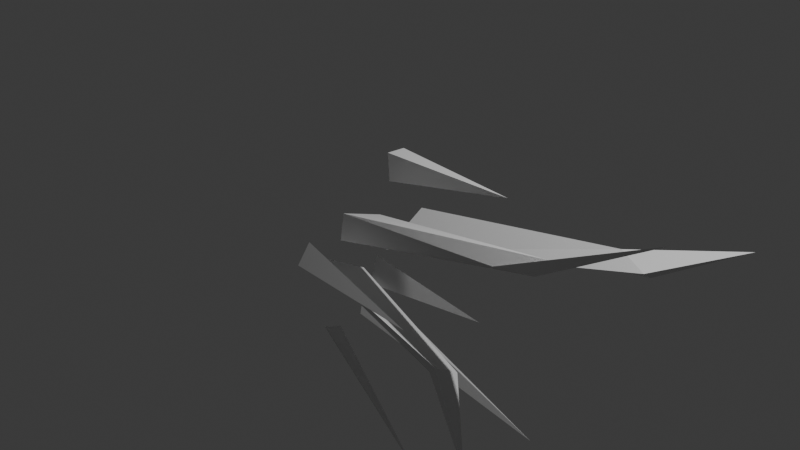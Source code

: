 # Source: grass_tuft.blend  (saved by Blender 4.0.36; exported with 4.5.12 LTS)
import bpy
from mathutils import Matrix  # noqa: F401  (used for matrix-valued properties, if any)

bpy.ops.wm.read_factory_settings(use_empty=True)
scene = bpy.context.scene
scene.name = 'Scene'

# ---- collections
col_collection = bpy.data.collections.new('Collection'); scene.collection.children.link(col_collection)

# ---- world
world_world = bpy.data.worlds.new('World'); scene.world = world_world
world_world.use_nodes = True; world_world.node_tree.nodes.clear()
_N = world_world.node_tree.nodes; _L = world_world.node_tree.links
n0 = _N.new('ShaderNodeOutputWorld'); n0.name = 'World Output'; n0.location = (300, 300)
n1 = _N.new('ShaderNodeBackground'); n1.name = 'Background'; n1.location = (10, 300)
n1.inputs[0].default_value = (0.05088, 0.05088, 0.05088, 1.0)
_L.new(n1.outputs[0], n0.inputs[0])
n0.is_active_output = True
world_world.color = (0.05088, 0.05088, 0.05088)
world_world.use_sun_shadow = False
world_world.sun_shadow_jitter_overblur = 0.0

# ---- cameras
cam_camera = bpy.data.cameras.new('Camera')
cam_camera.clip_end = 100.0
cam_camera.ortho_scale = 7.314

# ---- lights
light_light = bpy.data.lights.new('Light', 'POINT')
light_light.transmission_factor = 0.0
light_light.use_soft_falloff = False
light_light.energy = 1000.0
light_light.shadow_soft_size = 0.1
light_light.shadow_maximum_resolution = 0.006
light_light.use_absolute_resolution = True

# ---- meshes
me_cone_002 = bpy.data.meshes.new('Cone.002')
me_cone_002.from_pydata([(0.1867, 0.2914, -0.07629), (0.36, -0.08466, -0.1092), (0.01624, 0.3698, -0.05302), (-0.1759, 1.661, 3.021), (-0.1599, -0.2965, 0.0374), (-0.05533, -0.8128, 0.04119), (-0.3386, -0.7822, 0.05359), (-1.504, -1.072, 3.783), (0.3967, -0.4661, -0.02629), (0.3361, -0.8878, -0.02827), (0.01057, -1.135, -0.02629), (0.86, -1.631, 2.497), (0.8195, -0.1702, -0.09892), (0.9577, -0.4729, -0.07962), (0.6249, -0.3729, -0.1161), (1.582, -0.1705, 1.999), (-0.7677, -0.1515, 0.001108), (-0.164, 0.8323, 2.125), (-0.09708, 0.6942, 2.481), (-0.6972, -0.9084, 2.522), (-0.7753, -0.7237, 2.532), (-0.5933, -0.8826, 2.053), (0.5442, -1.138, 1.596), (0.5409, -0.9741, 1.778), (0.387, -1.227, 1.746), (0.03304, 0.8776, 2.439), (-0.7542, 0.06426, -0.004278), (-0.4544, -0.1272, -0.005359), (-0.6758, 0.06414, 1.378), (0.8616, -0.8749, 0.07676), (0.9914, -0.9434, 0.06021), (0.7893, -1.077, 0.07946), (1.492, -1.326, 1.582), (0.3785, -0.2162, -0.1049), (0.5385, -0.07272, -0.07082), (0.6816, -0.2989, -0.1113), (0.7462, 0.02915, 1.11), (0.05614, -1.177, 0.02311), (0.03681, -1.323, 0.01943), (-0.1585, -1.179, 0.01869), (-0.08571, -1.529, 1.677)], [], [(0, 18, 1), (0, 1, 2), (1, 18, 17, 2), (2, 17, 0), (4, 20, 19, 5), (4, 5, 6), (5, 19, 21, 6), (6, 21, 20, 4), (8, 23, 22, 9), (8, 9, 10), (9, 22, 24, 10), (10, 24, 23, 8), (4, 20, 21, 6, 5), (12, 15, 13), (12, 13, 14), (13, 15, 14), (14, 15, 12), (0, 17, 25), (0, 25, 18), (16, 28, 26), (20, 21, 7), (19, 20, 7), (21, 20, 7), (21, 19, 7), (24, 22, 11), (23, 24, 11), (22, 23, 11), (16, 26, 27), (25, 17, 3), (18, 25, 3), (17, 18, 3), (26, 28, 27), (27, 28, 16), (29, 32, 30), (29, 30, 31), (30, 32, 31), (31, 32, 29), (33, 36, 34), (33, 34, 35), (34, 36, 35), (35, 36, 33), (37, 40, 38), (37, 38, 39), (38, 40, 39), (39, 40, 37)])
_uv = me_cone_002.uv_layers.new(name='UVMap')
_uv.uv.foreach_set('vector', [0.25, 0.3388, 0.3261, 0.2061, 0.4578, 0.13, 0.75, 0.49, 0.9578, 0.13, 0.5422, 0.13, 0.4578, 0.13, 0.3261, 0.2061, 0.1808, 0.2101, 0.04215, 0.13, 0.04215, 0.13, 0.1808, 0.2101, 0.25, 0.49, 0.25, 0.49, 0.25, 0.3473, 0.3348, 0.201, 0.4578, 0.13, 0.75, 0.49, 0.9578, 0.13, 0.5422, 0.13, 0.4578, 0.13, 0.3348, 0.201, 0.1912, 0.216, 0.04215, 0.13, 0.04215, 0.13, 0.1912, 0.216, 0.25, 0.3473, 0.25, 0.49, 0.25, 0.49, 0.25, 0.3414, 0.3556, 0.189, 0.4578, 0.13, 0.75, 0.49, 0.9578, 0.13, 0.5422, 0.13, 0.4578, 0.13, 0.3556, 0.189, 0.1686, 0.203, 0.04215, 0.13, 0.04215, 0.13, 0.1686, 0.203, 0.25, 0.3414, 0.25, 0.49, 0.25, 0.49, 0.25, 0.3473, 0.1912, 0.216, 0.0, 0.0, 0.4578, 0.13, 0.25, 0.49, 0.25, 0.25, 0.4578, 0.13, 0.75, 0.49, 0.9578, 0.13, 0.5422, 0.13, 0.4578, 0.13, 0.25, 0.25, 0.04215, 0.13, 0.04215, 0.13, 0.25, 0.25, 0.25, 0.49, 0.25, 0.326, 0.1879, 0.2142, 0.25, 0.2851, 0.25, 0.326, 0.25, 0.2851, 0.3261, 0.2061, 0.25, 0.49, 0.25, 0.25, 0.4578, 0.13, 0.25, 0.3473, 0.1912, 0.216, 0.25, 0.25, 0.3348, 0.201, 0.25, 0.3473, 0.25, 0.25, 0.1912, 0.216, 0.25, 0.3473, 0.25, 0.25, 0.1912, 0.216, 0.3348, 0.201, 0.25, 0.25, 0.1686, 0.203, 0.3556, 0.189, 0.25, 0.25, 0.25, 0.3414, 0.1686, 0.203, 0.25, 0.25, 0.3556, 0.189, 0.25, 0.3414, 0.25, 0.25, 0.75, 0.49, 0.9578, 0.13, 0.5422, 0.13, 0.25, 0.2851, 0.1879, 0.2142, 0.25, 0.25, 0.3261, 0.2061, 0.25, 0.2851, 0.25, 0.25, 0.1879, 0.2142, 0.3261, 0.2061, 0.25, 0.25, 0.4578, 0.13, 0.25, 0.25, 0.04215, 0.13, 0.04215, 0.13, 0.25, 0.25, 0.25, 0.49, 0.25, 0.49, 0.25, 0.25, 0.4578, 0.13, 0.75, 0.49, 0.9578, 0.13, 0.5422, 0.13, 0.4578, 0.13, 0.25, 0.25, 0.04215, 0.13, 0.04215, 0.13, 0.25, 0.25, 0.25, 0.49, 0.25, 0.49, 0.25, 0.25, 0.4578, 0.13, 0.75, 0.49, 0.9578, 0.13, 0.5422, 0.13, 0.4578, 0.13, 0.25, 0.25, 0.04215, 0.13, 0.04215, 0.13, 0.25, 0.25, 0.25, 0.49, 0.25, 0.49, 0.25, 0.25, 0.4578, 0.13, 0.75, 0.49, 0.9578, 0.13, 0.5422, 0.13, 0.4578, 0.13, 0.25, 0.25, 0.04215, 0.13, 0.04215, 0.13, 0.25, 0.25, 0.25, 0.49])
me_cone_002.update()

# ---- objects
ob_light = bpy.data.objects.new('Light', light_light)
ob_camera = bpy.data.objects.new('Camera', cam_camera)
ob_grass = bpy.data.objects.new('Grass', me_cone_002)

# ---- transforms, parenting, visibility, modifiers, constraints
ob_light.location = (4.076, 1.005, 5.904)
ob_light.rotation_euler = (0.6503, 0.05522, 1.866)
ob_light.lock_rotations_4d = False
ob_light.empty_display_type = 'ARROWS'
ob_light.color = (0.0, 0.0, 0.0, 0.0)
ob_light.lineart.crease_threshold = 0.0
ob_camera.location = (7.359, -6.926, 4.958)
ob_camera.rotation_euler = (1.109, 0.0, 0.8149)
ob_camera.lock_rotations_4d = False
ob_camera.empty_display_type = 'ARROWS'
ob_camera.color = (0.0, 0.0, 0.0, 0.0)
ob_camera.display_type = 'WIRE'
ob_camera.lineart.crease_threshold = 0.0
ob_grass.location = (0.0, 0.0, 0.0)
ob_grass.rotation_euler = (0.0, 1.571, 0.0)

# ---- collection membership
col_collection.objects.link(ob_light)
col_collection.objects.link(ob_camera)
col_collection.objects.link(ob_grass)

# ---- scene / render settings (as saved in the file)
scene.camera = ob_camera
scene.frame_start = 1; scene.frame_end = 250; scene.frame_set(1)
scene.render.engine = 'BLENDER_EEVEE_NEXT'
scene.cycles.sampling_pattern = 'TABULATED_SOBOL'
bpy.context.view_layer.update()
